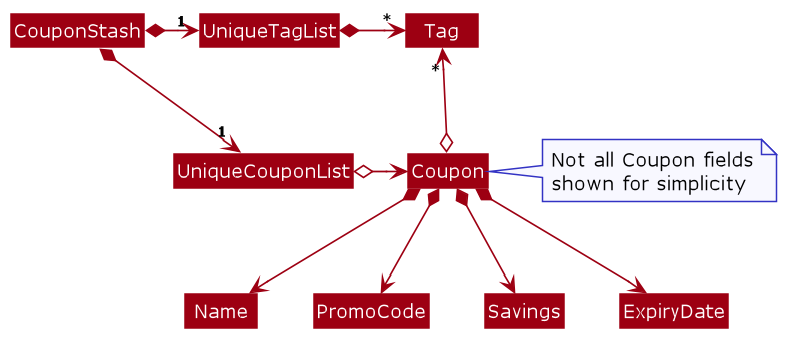

The diagram above was rendered by PlantUML. Its source (embedded in the PNG):
@startuml










skinparam BackgroundColor #FFFFFFF

skinparam Shadowing false

skinparam Class {
    FontColor #FFFFFF
    BorderThickness 1
    BorderColor #FFFFFF
    StereotypeFontColor #FFFFFF
    FontName Verdana
    AttributeFontColor #FFFFFF
}

skinparam Actor {
    BorderColor #000000
    Color #000000
    FontName Verdana
}

skinparam Sequence {
    MessageAlign center
    BoxFontSize 15
    BoxPadding 0
    BoxFontColor #FFFFFF
    FontName Verdana
}

skinparam Participant {
    FontColor #FFFFFFF
    Padding 20
}

skinparam GenericDisplay zz

skinparam ArrowFontSize 10
skinparam ArrowFontStyle bold

skinparam NoteBackgroundColor ghostwhite
skinparam NoteBorderColor #3333C4
skinparam DefaultFontName Verdana

skinparam MinClassWidth 50
skinparam ParticipantPadding 10
skinparam Shadowing false
skinparam DefaultTextAlignment center
skinparam packageStyle Rectangle
skinparam classAttributeIconSize 0
skinparam genericDisplay old

hide footbox
hide members
hide circle
skinparam arrowThickness 1.1
skinparam arrowColor #9D0012
skinparam classBackgroundColor #9D0012

CouponStash *-right-> "1" UniqueCouponList
CouponStash *-right-> "1" UniqueTagList
UniqueTagList -[hidden]down- UniqueCouponList
UniqueTagList -[hidden]down- UniqueCouponList

UniqueTagList *-right-> "*" Tag
UniqueCouponList o-right-> Coupon

Coupon o-up-> "*" Tag

Coupon *--> Name
Coupon *--> PromoCode
Coupon *--> Savings
Coupon *--> ExpiryDate

note "Not all Coupon fields\nshown for simplicity" as N1
N1 .left. Coupon
@enduml